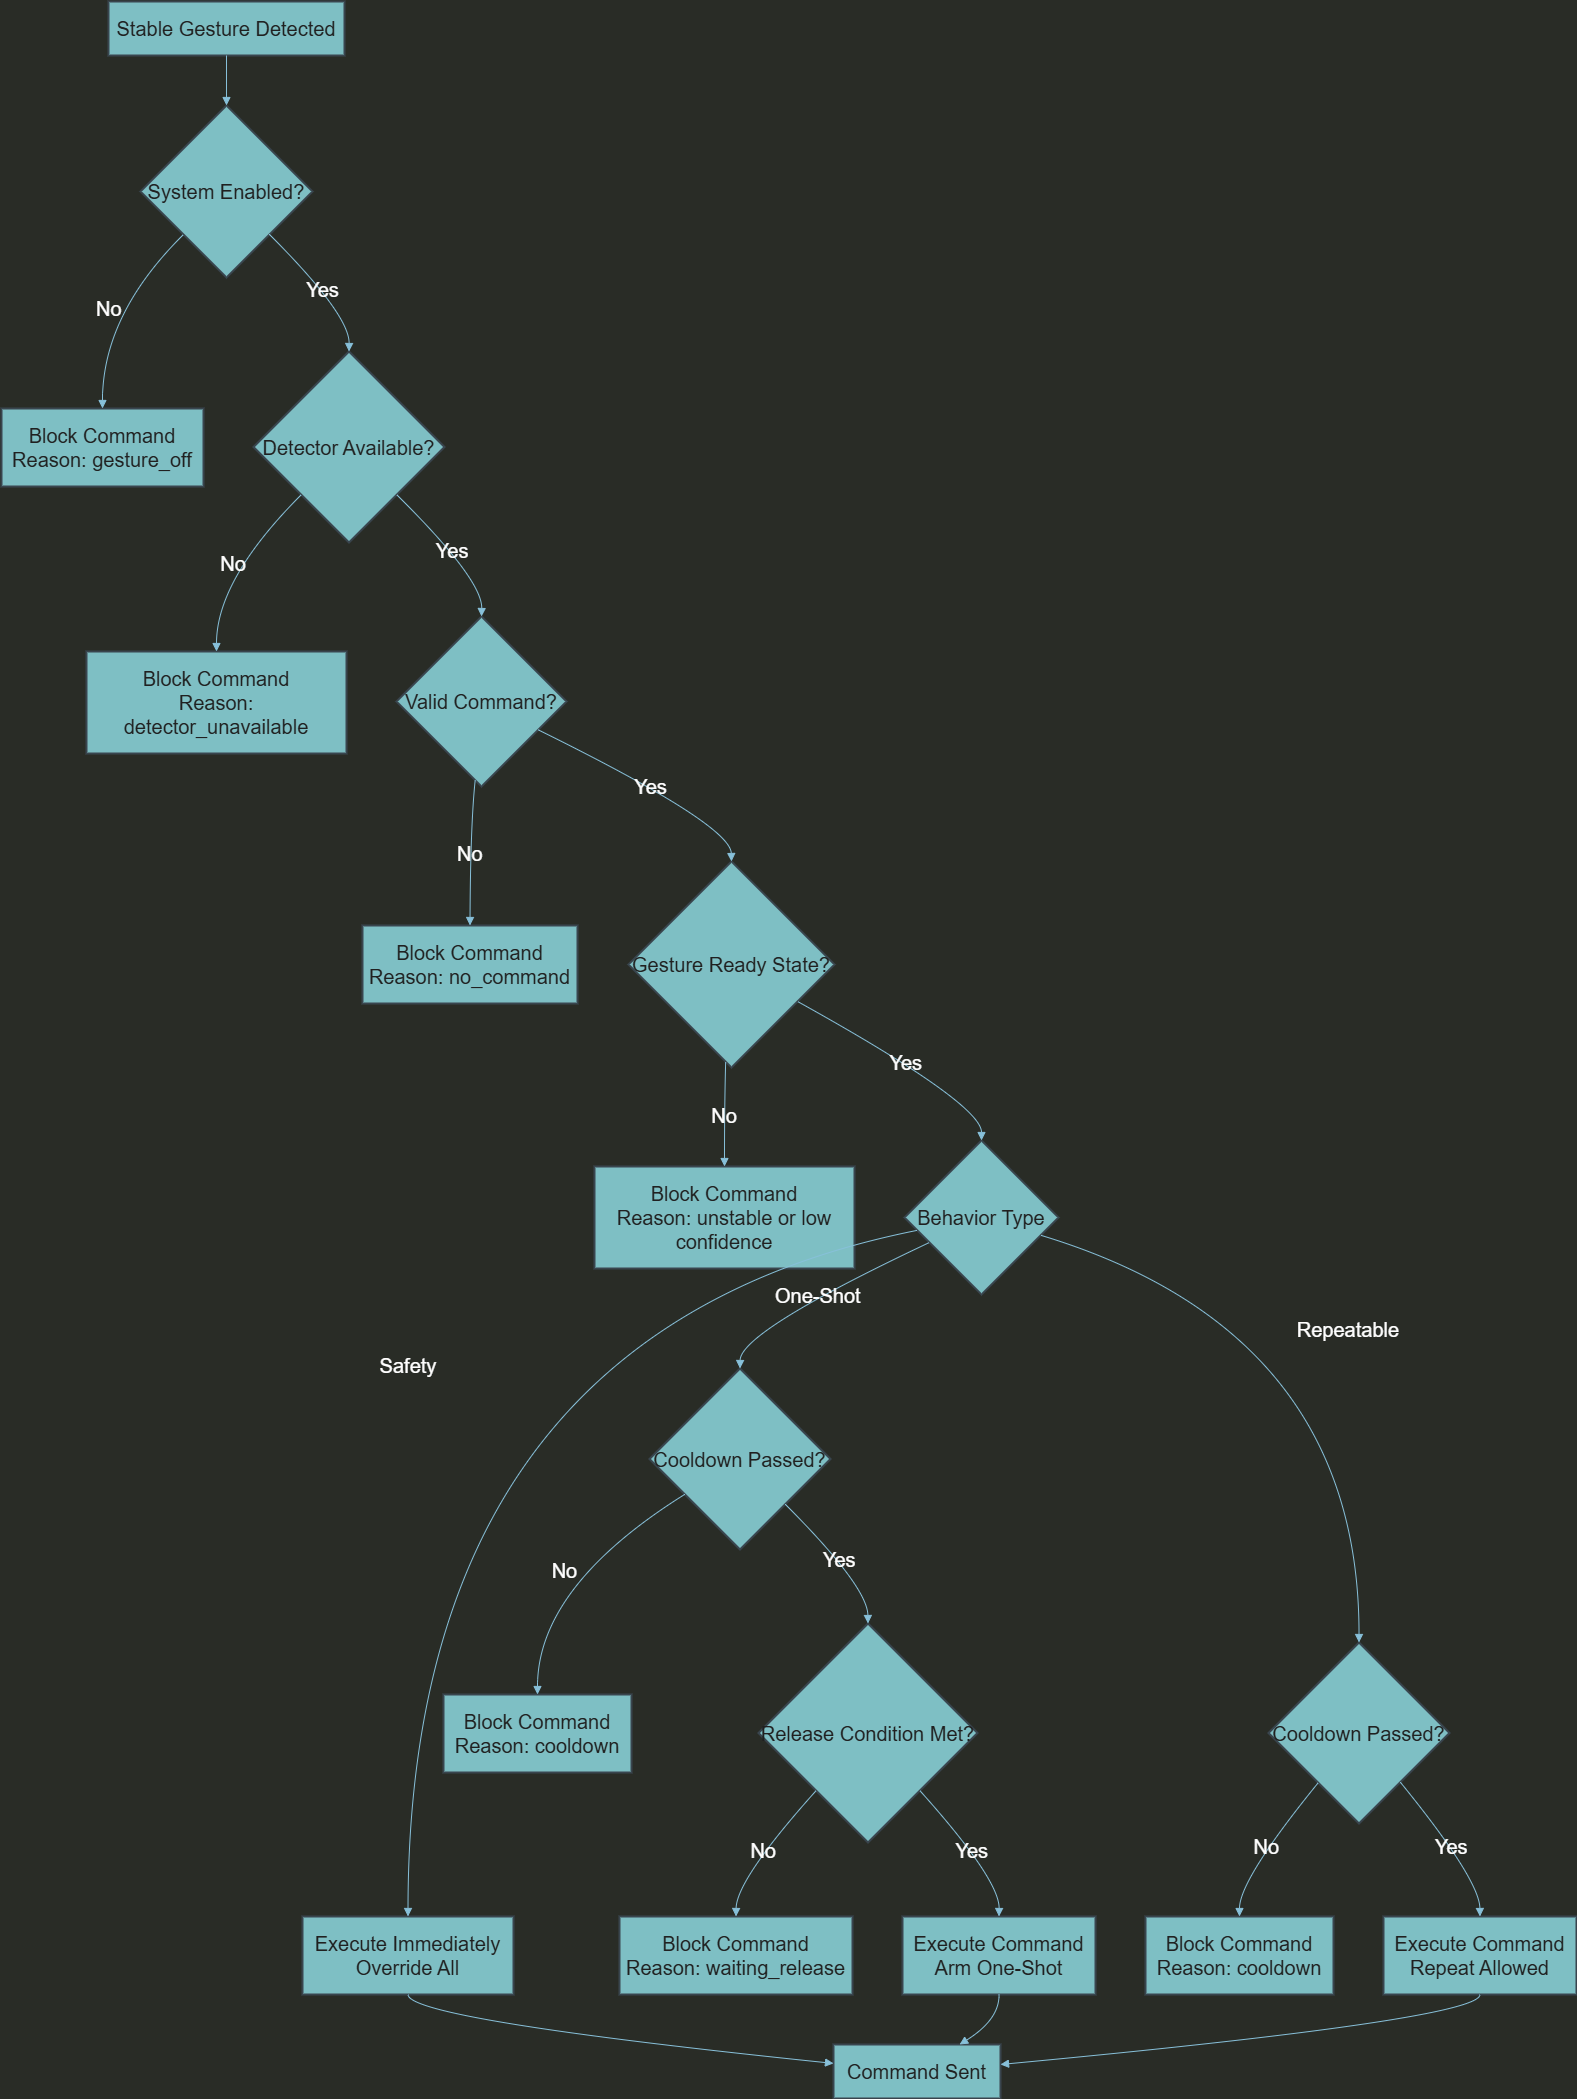

The diagram above was exported from draw.io. Its source (the exported page's mxGraphModel, read from the mxfile embedded in the PNG):
<mxGraphModel dx="2020" dy="1061" grid="0" gridSize="10" guides="1" tooltips="1" connect="1" arrows="1" fold="1" page="1" pageScale="1" pageWidth="850" pageHeight="1100" background="#DFE3DC" math="0" shadow="0">
  <root>
    <mxCell id="0" />
    <mxCell id="1" parent="0" />
    <mxCell id="W364QvrwcaVYcF6BPbv1-1" parent="1" style="whiteSpace=wrap;strokeWidth=2;fillColor=#09555B;strokeColor=#BAC8D3;fontColor=#EEEEEE;labelBackgroundColor=none;fontSize=20;" value="Stable Gesture Detected" vertex="1">
      <mxGeometry height="54" width="236" x="127" y="20" as="geometry" />
    </mxCell>
    <mxCell id="W364QvrwcaVYcF6BPbv1-2" parent="1" style="rhombus;strokeWidth=2;whiteSpace=wrap;fillColor=#09555B;strokeColor=#BAC8D3;fontColor=#EEEEEE;labelBackgroundColor=none;fontSize=20;" value="System Enabled?" vertex="1">
      <mxGeometry height="172" width="172" x="159" y="124" as="geometry" />
    </mxCell>
    <mxCell id="W364QvrwcaVYcF6BPbv1-3" parent="1" style="whiteSpace=wrap;strokeWidth=2;fillColor=#09555B;strokeColor=#BAC8D3;fontColor=#EEEEEE;labelBackgroundColor=none;fontSize=20;" value="Block Command&#10;Reason: gesture_off" vertex="1">
      <mxGeometry height="78" width="202" x="20" y="427" as="geometry" />
    </mxCell>
    <mxCell id="W364QvrwcaVYcF6BPbv1-4" parent="1" style="rhombus;strokeWidth=2;whiteSpace=wrap;fillColor=#09555B;strokeColor=#BAC8D3;fontColor=#EEEEEE;labelBackgroundColor=none;fontSize=20;" value="Detector Available?" vertex="1">
      <mxGeometry height="191" width="191" x="272" y="370" as="geometry" />
    </mxCell>
    <mxCell id="W364QvrwcaVYcF6BPbv1-5" parent="1" style="whiteSpace=wrap;strokeWidth=2;fillColor=#09555B;strokeColor=#BAC8D3;fontColor=#EEEEEE;labelBackgroundColor=none;fontSize=20;" value="Block Command&#10;Reason: detector_unavailable" vertex="1">
      <mxGeometry height="102" width="260" x="105" y="670" as="geometry" />
    </mxCell>
    <mxCell id="W364QvrwcaVYcF6BPbv1-6" parent="1" style="rhombus;strokeWidth=2;whiteSpace=wrap;fillColor=#09555B;strokeColor=#BAC8D3;fontColor=#EEEEEE;labelBackgroundColor=none;fontSize=20;" value="Valid Command?" vertex="1">
      <mxGeometry height="170" width="170" x="415" y="635" as="geometry" />
    </mxCell>
    <mxCell id="W364QvrwcaVYcF6BPbv1-7" parent="1" style="whiteSpace=wrap;strokeWidth=2;fillColor=#09555B;strokeColor=#BAC8D3;fontColor=#EEEEEE;labelBackgroundColor=none;fontSize=20;" value="Block Command&#10;Reason: no_command" vertex="1">
      <mxGeometry height="78" width="215" x="381" y="944" as="geometry" />
    </mxCell>
    <mxCell id="W364QvrwcaVYcF6BPbv1-8" parent="1" style="rhombus;strokeWidth=2;whiteSpace=wrap;fillColor=#09555B;strokeColor=#BAC8D3;fontColor=#EEEEEE;labelBackgroundColor=none;fontSize=20;" value="Gesture Ready State?" vertex="1">
      <mxGeometry height="206" width="206" x="647" y="880" as="geometry" />
    </mxCell>
    <mxCell id="W364QvrwcaVYcF6BPbv1-9" parent="1" style="whiteSpace=wrap;strokeWidth=2;fillColor=#09555B;strokeColor=#BAC8D3;fontColor=#EEEEEE;labelBackgroundColor=none;fontSize=20;" value="Block Command&#10;Reason: unstable or low confidence" vertex="1">
      <mxGeometry height="102" width="260" x="613" y="1185" as="geometry" />
    </mxCell>
    <mxCell id="W364QvrwcaVYcF6BPbv1-10" parent="1" style="rhombus;strokeWidth=2;whiteSpace=wrap;fillColor=#09555B;strokeColor=#BAC8D3;fontColor=#EEEEEE;labelBackgroundColor=none;fontSize=20;" value="Behavior Type" vertex="1">
      <mxGeometry height="154" width="154" x="923" y="1159" as="geometry" />
    </mxCell>
    <mxCell id="W364QvrwcaVYcF6BPbv1-11" parent="1" style="whiteSpace=wrap;strokeWidth=2;fillColor=#09555B;strokeColor=#BAC8D3;fontColor=#EEEEEE;labelBackgroundColor=none;fontSize=20;" value="Execute Immediately&#10;Override All" vertex="1">
      <mxGeometry height="78" width="211" x="321" y="1935" as="geometry" />
    </mxCell>
    <mxCell id="W364QvrwcaVYcF6BPbv1-12" parent="1" style="rhombus;strokeWidth=2;whiteSpace=wrap;fillColor=#09555B;strokeColor=#BAC8D3;fontColor=#EEEEEE;labelBackgroundColor=none;fontSize=20;" value="Cooldown Passed?" vertex="1">
      <mxGeometry height="181" width="181" x="668" y="1387" as="geometry" />
    </mxCell>
    <mxCell id="W364QvrwcaVYcF6BPbv1-13" parent="1" style="whiteSpace=wrap;strokeWidth=2;fillColor=#09555B;strokeColor=#BAC8D3;fontColor=#EEEEEE;labelBackgroundColor=none;fontSize=20;" value="Block Command&#10;Reason: cooldown" vertex="1">
      <mxGeometry height="78" width="188" x="462" y="1713" as="geometry" />
    </mxCell>
    <mxCell id="W364QvrwcaVYcF6BPbv1-14" parent="1" style="rhombus;strokeWidth=2;whiteSpace=wrap;fillColor=#09555B;strokeColor=#BAC8D3;fontColor=#EEEEEE;labelBackgroundColor=none;fontSize=20;" value="Release Condition Met?" vertex="1">
      <mxGeometry height="219" width="219" x="777" y="1642" as="geometry" />
    </mxCell>
    <mxCell id="W364QvrwcaVYcF6BPbv1-15" parent="1" style="whiteSpace=wrap;strokeWidth=2;fillColor=#09555B;strokeColor=#BAC8D3;fontColor=#EEEEEE;labelBackgroundColor=none;fontSize=20;" value="Block Command&#10;Reason: waiting_release" vertex="1">
      <mxGeometry height="78" width="233" x="638" y="1935" as="geometry" />
    </mxCell>
    <mxCell id="W364QvrwcaVYcF6BPbv1-16" parent="1" style="whiteSpace=wrap;strokeWidth=2;fillColor=#09555B;strokeColor=#BAC8D3;fontColor=#EEEEEE;labelBackgroundColor=none;fontSize=20;" value="Execute Command&#10;Arm One-Shot" vertex="1">
      <mxGeometry height="78" width="193" x="921" y="1935" as="geometry" />
    </mxCell>
    <mxCell id="W364QvrwcaVYcF6BPbv1-17" parent="1" style="rhombus;strokeWidth=2;whiteSpace=wrap;fillColor=#09555B;strokeColor=#BAC8D3;fontColor=#EEEEEE;labelBackgroundColor=none;fontSize=20;" value="Cooldown Passed?" vertex="1">
      <mxGeometry height="181" width="181" x="1287" y="1661" as="geometry" />
    </mxCell>
    <mxCell id="W364QvrwcaVYcF6BPbv1-18" parent="1" style="whiteSpace=wrap;strokeWidth=2;fillColor=#09555B;strokeColor=#BAC8D3;fontColor=#EEEEEE;labelBackgroundColor=none;fontSize=20;" value="Block Command&#10;Reason: cooldown" vertex="1">
      <mxGeometry height="78" width="188" x="1164" y="1935" as="geometry" />
    </mxCell>
    <mxCell id="W364QvrwcaVYcF6BPbv1-19" parent="1" style="whiteSpace=wrap;strokeWidth=2;fillColor=#09555B;strokeColor=#BAC8D3;fontColor=#EEEEEE;labelBackgroundColor=none;fontSize=20;" value="Execute Command&#10;Repeat Allowed" vertex="1">
      <mxGeometry height="78" width="193" x="1402" y="1935" as="geometry" />
    </mxCell>
    <mxCell id="W364QvrwcaVYcF6BPbv1-20" parent="1" style="whiteSpace=wrap;strokeWidth=2;fillColor=#09555B;strokeColor=#BAC8D3;fontColor=#EEEEEE;labelBackgroundColor=none;fontSize=20;" value="Command Sent" vertex="1">
      <mxGeometry height="54" width="167" x="852" y="2063" as="geometry" />
    </mxCell>
    <mxCell id="W364QvrwcaVYcF6BPbv1-21" edge="1" parent="1" source="W364QvrwcaVYcF6BPbv1-1" style="curved=1;startArrow=none;endArrow=block;exitX=0.5;exitY=1;entryX=0.5;entryY=0;rounded=0;labelBackgroundColor=none;strokeColor=#0B4D6A;fontColor=default;fontSize=20;" target="W364QvrwcaVYcF6BPbv1-2" value="">
      <mxGeometry relative="1" as="geometry">
        <Array as="points" />
      </mxGeometry>
    </mxCell>
    <mxCell id="W364QvrwcaVYcF6BPbv1-22" edge="1" parent="1" source="W364QvrwcaVYcF6BPbv1-2" style="curved=1;startArrow=none;endArrow=block;exitX=0;exitY=1;entryX=0.5;entryY=0;rounded=0;labelBackgroundColor=none;strokeColor=#0B4D6A;fontColor=default;fontSize=20;" target="W364QvrwcaVYcF6BPbv1-3" value="No">
      <mxGeometry relative="1" as="geometry">
        <Array as="points">
          <mxPoint x="121" y="333" />
        </Array>
      </mxGeometry>
    </mxCell>
    <mxCell id="W364QvrwcaVYcF6BPbv1-23" edge="1" parent="1" source="W364QvrwcaVYcF6BPbv1-2" style="curved=1;startArrow=none;endArrow=block;exitX=1;exitY=1;entryX=0.5;entryY=0;rounded=0;labelBackgroundColor=none;strokeColor=#0B4D6A;fontColor=default;fontSize=20;" target="W364QvrwcaVYcF6BPbv1-4" value="Yes">
      <mxGeometry relative="1" as="geometry">
        <Array as="points">
          <mxPoint x="368" y="333" />
        </Array>
      </mxGeometry>
    </mxCell>
    <mxCell id="W364QvrwcaVYcF6BPbv1-24" edge="1" parent="1" source="W364QvrwcaVYcF6BPbv1-4" style="curved=1;startArrow=none;endArrow=block;exitX=0;exitY=1;entryX=0.5;entryY=0;rounded=0;labelBackgroundColor=none;strokeColor=#0B4D6A;fontColor=default;fontSize=20;" target="W364QvrwcaVYcF6BPbv1-5" value="No">
      <mxGeometry relative="1" as="geometry">
        <Array as="points">
          <mxPoint x="235" y="598" />
        </Array>
      </mxGeometry>
    </mxCell>
    <mxCell id="W364QvrwcaVYcF6BPbv1-25" edge="1" parent="1" source="W364QvrwcaVYcF6BPbv1-4" style="curved=1;startArrow=none;endArrow=block;exitX=1;exitY=1;entryX=0.5;entryY=0;rounded=0;labelBackgroundColor=none;strokeColor=#0B4D6A;fontColor=default;fontSize=20;" target="W364QvrwcaVYcF6BPbv1-6" value="Yes">
      <mxGeometry relative="1" as="geometry">
        <Array as="points">
          <mxPoint x="501" y="598" />
        </Array>
      </mxGeometry>
    </mxCell>
    <mxCell id="W364QvrwcaVYcF6BPbv1-26" edge="1" parent="1" source="W364QvrwcaVYcF6BPbv1-6" style="curved=1;startArrow=none;endArrow=block;exitX=0.46;exitY=1;entryX=0.5;entryY=-0.01;rounded=0;labelBackgroundColor=none;strokeColor=#0B4D6A;fontColor=default;fontSize=20;" target="W364QvrwcaVYcF6BPbv1-7" value="No">
      <mxGeometry relative="1" as="geometry">
        <Array as="points">
          <mxPoint x="489" y="843" />
        </Array>
      </mxGeometry>
    </mxCell>
    <mxCell id="W364QvrwcaVYcF6BPbv1-27" edge="1" parent="1" source="W364QvrwcaVYcF6BPbv1-6" style="curved=1;startArrow=none;endArrow=block;exitX=1;exitY=0.75;entryX=0.5;entryY=0;rounded=0;labelBackgroundColor=none;strokeColor=#0B4D6A;fontColor=default;fontSize=20;" target="W364QvrwcaVYcF6BPbv1-8" value="Yes">
      <mxGeometry relative="1" as="geometry">
        <Array as="points">
          <mxPoint x="749" y="843" />
        </Array>
      </mxGeometry>
    </mxCell>
    <mxCell id="W364QvrwcaVYcF6BPbv1-28" edge="1" parent="1" source="W364QvrwcaVYcF6BPbv1-8" style="curved=1;startArrow=none;endArrow=block;exitX=0.47;exitY=1;entryX=0.5;entryY=0;rounded=0;labelBackgroundColor=none;strokeColor=#0B4D6A;fontColor=default;fontSize=20;" target="W364QvrwcaVYcF6BPbv1-9" value="No">
      <mxGeometry relative="1" as="geometry">
        <Array as="points">
          <mxPoint x="743" y="1122" />
        </Array>
      </mxGeometry>
    </mxCell>
    <mxCell id="W364QvrwcaVYcF6BPbv1-29" edge="1" parent="1" source="W364QvrwcaVYcF6BPbv1-8" style="curved=1;startArrow=none;endArrow=block;exitX=1;exitY=0.78;entryX=0.5;entryY=0;rounded=0;labelBackgroundColor=none;strokeColor=#0B4D6A;fontColor=default;fontSize=20;" target="W364QvrwcaVYcF6BPbv1-10" value="Yes">
      <mxGeometry relative="1" as="geometry">
        <Array as="points">
          <mxPoint x="1000" y="1122" />
        </Array>
      </mxGeometry>
    </mxCell>
    <mxCell id="W364QvrwcaVYcF6BPbv1-30" edge="1" parent="1" source="W364QvrwcaVYcF6BPbv1-10" style="curved=1;startArrow=none;endArrow=block;exitX=0;exitY=0.6;entryX=0.5;entryY=0.01;rounded=0;labelBackgroundColor=none;strokeColor=#0B4D6A;fontColor=default;fontSize=20;" target="W364QvrwcaVYcF6BPbv1-11" value="Safety">
      <mxGeometry relative="1" as="geometry">
        <Array as="points">
          <mxPoint x="427" y="1350" />
        </Array>
      </mxGeometry>
    </mxCell>
    <mxCell id="W364QvrwcaVYcF6BPbv1-31" edge="1" parent="1" source="W364QvrwcaVYcF6BPbv1-10" style="curved=1;startArrow=none;endArrow=block;exitX=0;exitY=0.74;entryX=0.5;entryY=0;rounded=0;labelBackgroundColor=none;strokeColor=#0B4D6A;fontColor=default;fontSize=20;" target="W364QvrwcaVYcF6BPbv1-12" value="One-Shot">
      <mxGeometry relative="1" as="geometry">
        <Array as="points">
          <mxPoint x="759" y="1350" />
        </Array>
      </mxGeometry>
    </mxCell>
    <mxCell id="W364QvrwcaVYcF6BPbv1-32" edge="1" parent="1" source="W364QvrwcaVYcF6BPbv1-12" style="curved=1;startArrow=none;endArrow=block;exitX=0;exitY=0.82;entryX=0.5;entryY=0;rounded=0;labelBackgroundColor=none;strokeColor=#0B4D6A;fontColor=default;fontSize=20;" target="W364QvrwcaVYcF6BPbv1-13" value="No">
      <mxGeometry relative="1" as="geometry">
        <Array as="points">
          <mxPoint x="556" y="1605" />
        </Array>
      </mxGeometry>
    </mxCell>
    <mxCell id="W364QvrwcaVYcF6BPbv1-33" edge="1" parent="1" source="W364QvrwcaVYcF6BPbv1-12" style="curved=1;startArrow=none;endArrow=block;exitX=1;exitY=1;entryX=0.5;entryY=0;rounded=0;labelBackgroundColor=none;strokeColor=#0B4D6A;fontColor=default;fontSize=20;" target="W364QvrwcaVYcF6BPbv1-14" value="Yes">
      <mxGeometry relative="1" as="geometry">
        <Array as="points">
          <mxPoint x="886" y="1605" />
        </Array>
      </mxGeometry>
    </mxCell>
    <mxCell id="W364QvrwcaVYcF6BPbv1-34" edge="1" parent="1" source="W364QvrwcaVYcF6BPbv1-14" style="curved=1;startArrow=none;endArrow=block;exitX=0.05;exitY=1;entryX=0.5;entryY=0.01;rounded=0;labelBackgroundColor=none;strokeColor=#0B4D6A;fontColor=default;fontSize=20;" target="W364QvrwcaVYcF6BPbv1-15" value="No">
      <mxGeometry relative="1" as="geometry">
        <Array as="points">
          <mxPoint x="755" y="1898" />
        </Array>
      </mxGeometry>
    </mxCell>
    <mxCell id="W364QvrwcaVYcF6BPbv1-35" edge="1" parent="1" source="W364QvrwcaVYcF6BPbv1-14" style="curved=1;startArrow=none;endArrow=block;exitX=0.95;exitY=1;entryX=0.5;entryY=0.01;rounded=0;labelBackgroundColor=none;strokeColor=#0B4D6A;fontColor=default;fontSize=20;" target="W364QvrwcaVYcF6BPbv1-16" value="Yes">
      <mxGeometry relative="1" as="geometry">
        <Array as="points">
          <mxPoint x="1018" y="1898" />
        </Array>
      </mxGeometry>
    </mxCell>
    <mxCell id="W364QvrwcaVYcF6BPbv1-36" edge="1" parent="1" source="W364QvrwcaVYcF6BPbv1-10" style="curved=1;startArrow=none;endArrow=block;exitX=1;exitY=0.65;entryX=0.5;entryY=0;rounded=0;labelBackgroundColor=none;strokeColor=#0B4D6A;fontColor=default;fontSize=20;" target="W364QvrwcaVYcF6BPbv1-17" value="Repeatable">
      <mxGeometry relative="1" as="geometry">
        <Array as="points">
          <mxPoint x="1378" y="1350" />
        </Array>
      </mxGeometry>
    </mxCell>
    <mxCell id="W364QvrwcaVYcF6BPbv1-37" edge="1" parent="1" source="W364QvrwcaVYcF6BPbv1-17" style="curved=1;startArrow=none;endArrow=block;exitX=0.09;exitY=1;entryX=0.5;entryY=0.01;rounded=0;labelBackgroundColor=none;strokeColor=#0B4D6A;fontColor=default;fontSize=20;" target="W364QvrwcaVYcF6BPbv1-18" value="No">
      <mxGeometry relative="1" as="geometry">
        <Array as="points">
          <mxPoint x="1258" y="1898" />
        </Array>
      </mxGeometry>
    </mxCell>
    <mxCell id="W364QvrwcaVYcF6BPbv1-38" edge="1" parent="1" source="W364QvrwcaVYcF6BPbv1-17" style="curved=1;startArrow=none;endArrow=block;exitX=0.92;exitY=1;entryX=0.5;entryY=0.01;rounded=0;labelBackgroundColor=none;strokeColor=#0B4D6A;fontColor=default;fontSize=20;" target="W364QvrwcaVYcF6BPbv1-19" value="Yes">
      <mxGeometry relative="1" as="geometry">
        <Array as="points">
          <mxPoint x="1498" y="1898" />
        </Array>
      </mxGeometry>
    </mxCell>
    <mxCell id="W364QvrwcaVYcF6BPbv1-39" edge="1" parent="1" source="W364QvrwcaVYcF6BPbv1-11" style="curved=1;startArrow=none;endArrow=block;exitX=0.5;exitY=1.01;entryX=0;entryY=0.35;rounded=0;labelBackgroundColor=none;strokeColor=#0B4D6A;fontColor=default;fontSize=20;" target="W364QvrwcaVYcF6BPbv1-20" value="">
      <mxGeometry relative="1" as="geometry">
        <Array as="points">
          <mxPoint x="427" y="2038" />
        </Array>
      </mxGeometry>
    </mxCell>
    <mxCell id="W364QvrwcaVYcF6BPbv1-40" edge="1" parent="1" source="W364QvrwcaVYcF6BPbv1-16" style="curved=1;startArrow=none;endArrow=block;exitX=0.5;exitY=1.01;entryX=0.75;entryY=0.01;rounded=0;labelBackgroundColor=none;strokeColor=#0B4D6A;fontColor=default;fontSize=20;" target="W364QvrwcaVYcF6BPbv1-20" value="">
      <mxGeometry relative="1" as="geometry">
        <Array as="points">
          <mxPoint x="1018" y="2038" />
        </Array>
      </mxGeometry>
    </mxCell>
    <mxCell id="W364QvrwcaVYcF6BPbv1-41" edge="1" parent="1" source="W364QvrwcaVYcF6BPbv1-19" style="curved=1;startArrow=none;endArrow=block;exitX=0.5;exitY=1.01;entryX=1;entryY=0.37;rounded=0;labelBackgroundColor=none;strokeColor=#0B4D6A;fontColor=default;fontSize=20;" target="W364QvrwcaVYcF6BPbv1-20" value="">
      <mxGeometry relative="1" as="geometry">
        <Array as="points">
          <mxPoint x="1498" y="2038" />
        </Array>
      </mxGeometry>
    </mxCell>
  </root>
</mxGraphModel>